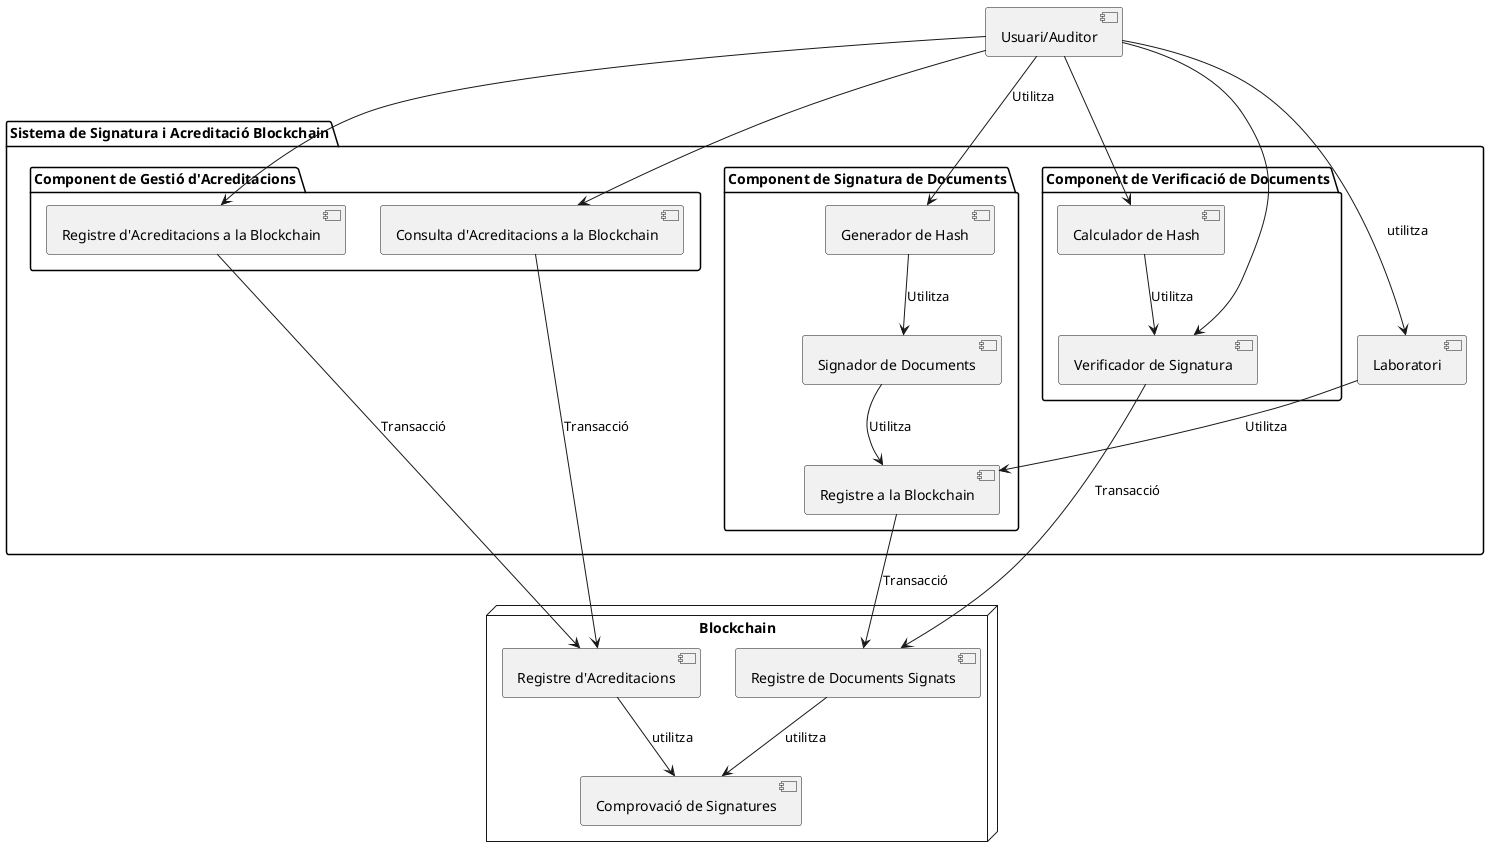

The diagram above was rendered by PlantUML. Its source (embedded in the PNG):
@startuml
actor [Usuari/Auditor]
package "Sistema de Signatura i Acreditació Blockchain" {
  entity [Laboratori]
  package "Component de Signatura de Documents" {
    [Generador de Hash]
    [Signador de Documents]
    [Registre a la Blockchain]
  }

  package "Component de Verificació de Documents" {
    [Verificador de Signatura]
    [Calculador de Hash]
  }

  package "Component de Gestió d'Acreditacions" {
    [Registre d'Acreditacions a la Blockchain]
    [Consulta d'Acreditacions a la Blockchain]
  }
     
  [Usuari/Auditor] --> [Generador de Hash]: Utilitza
  [Laboratori] --> [Registre a la Blockchain]: Utilitza
  [Generador de Hash] --> [Signador de Documents] : Utilitza
  [Signador de Documents] --> [Registre a la Blockchain] : Utilitza

  [Usuari/Auditor] --> [Verificador de Signatura]
  [Usuari/Auditor] --> [Calculador de Hash]
  [Calculador de Hash] --> [Verificador de Signatura] : Utilitza
    
  [Usuari/Auditor] --> [Registre d'Acreditacions a la Blockchain]
  [Usuari/Auditor] --> [Consulta d'Acreditacions a la Blockchain]
  [Usuari/Auditor] --> [Laboratori]: utilitza

}

node "Blockchain" {
  [Registre de Documents Signats]
  [Registre d'Acreditacions]
  [Comprovació de Signatures]
} 

[Registre a la Blockchain] --> [Registre de Documents Signats] : Transacció
[Registre d'Acreditacions a la Blockchain] --> [Registre d'Acreditacions] : Transacció
[Consulta d'Acreditacions a la Blockchain] --> [Registre d'Acreditacions] : Transacció
[Verificador de Signatura] --> [Registre de Documents Signats]: Transacció
[Registre de Documents Signats] --> [Comprovació de Signatures]: utilitza
[Registre d'Acreditacions] --> [Comprovació de Signatures]: utilitza
@enduml